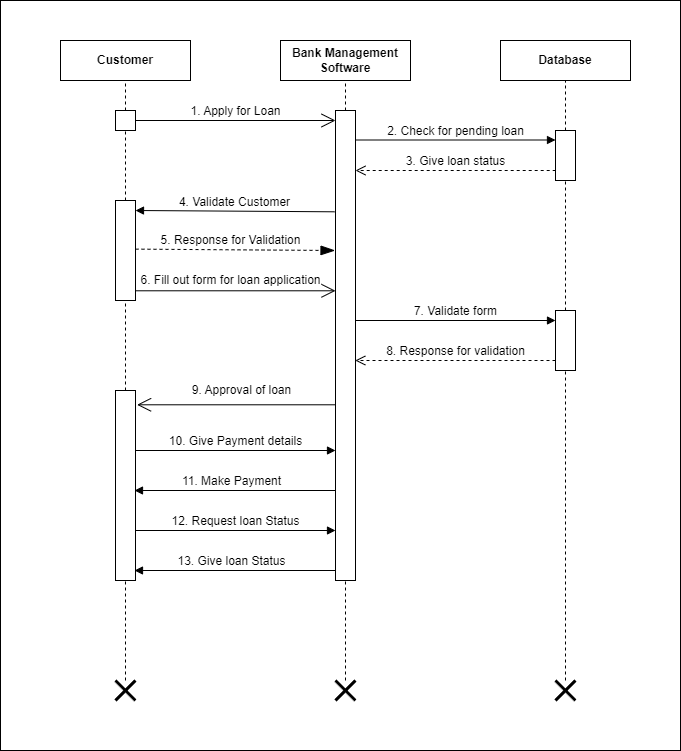

The diagram above was exported from draw.io. Its source (the exported page's mxGraphModel, read from the mxfile embedded in the PNG):
<mxGraphModel dx="743" dy="429" grid="1" gridSize="10" guides="1" tooltips="1" connect="1" arrows="1" fold="1" page="1" pageScale="1" pageWidth="850" pageHeight="1100" math="0" shadow="0">
  <root>
    <mxCell id="0" />
    <mxCell id="1" parent="0" />
    <mxCell id="9rTEkfGrEuuxE9iyfao7-1" value="" style="rounded=0;whiteSpace=wrap;html=1;fontSize=12;" parent="1" vertex="1">
      <mxGeometry x="80" y="30" width="680" height="750" as="geometry" />
    </mxCell>
    <mxCell id="9rTEkfGrEuuxE9iyfao7-2" value="Customer" style="rounded=0;whiteSpace=wrap;html=1;fontStyle=1;fontSize=12;" parent="1" vertex="1">
      <mxGeometry x="140" y="70" width="130" height="40" as="geometry" />
    </mxCell>
    <mxCell id="9rTEkfGrEuuxE9iyfao7-3" value="Bank Management Software" style="rounded=0;whiteSpace=wrap;html=1;fontStyle=1;fontSize=12;" parent="1" vertex="1">
      <mxGeometry x="360" y="70" width="130" height="40" as="geometry" />
    </mxCell>
    <mxCell id="9rTEkfGrEuuxE9iyfao7-4" value="Database" style="rounded=0;whiteSpace=wrap;html=1;fontStyle=1;fontSize=12;" parent="1" vertex="1">
      <mxGeometry x="580" y="70" width="130" height="40" as="geometry" />
    </mxCell>
    <mxCell id="9rTEkfGrEuuxE9iyfao7-5" value="" style="endArrow=none;dashed=1;html=1;rounded=0;entryX=0.5;entryY=1;entryDx=0;entryDy=0;fontSize=12;" parent="1" source="9rTEkfGrEuuxE9iyfao7-20" target="9rTEkfGrEuuxE9iyfao7-3" edge="1">
      <mxGeometry width="50" height="50" relative="1" as="geometry">
        <mxPoint x="425.0000000000002" y="700.0000000000002" as="sourcePoint" />
        <mxPoint x="460" y="380" as="targetPoint" />
      </mxGeometry>
    </mxCell>
    <mxCell id="9rTEkfGrEuuxE9iyfao7-11" value="" style="endArrow=none;dashed=1;html=1;rounded=0;entryX=0.5;entryY=1;entryDx=0;entryDy=0;exitX=0.5;exitY=0;exitDx=0;exitDy=0;fontSize=12;" parent="1" source="9rTEkfGrEuuxE9iyfao7-18" target="9rTEkfGrEuuxE9iyfao7-4" edge="1">
      <mxGeometry width="50" height="50" relative="1" as="geometry">
        <mxPoint x="410" y="430" as="sourcePoint" />
        <mxPoint x="460" y="380" as="targetPoint" />
      </mxGeometry>
    </mxCell>
    <mxCell id="9rTEkfGrEuuxE9iyfao7-12" value="" style="endArrow=none;dashed=1;html=1;rounded=0;entryX=0.5;entryY=1;entryDx=0;entryDy=0;exitX=0.5;exitY=0;exitDx=0;exitDy=0;fontSize=12;" parent="1" source="9rTEkfGrEuuxE9iyfao7-14" target="9rTEkfGrEuuxE9iyfao7-2" edge="1">
      <mxGeometry width="50" height="50" relative="1" as="geometry">
        <mxPoint x="410" y="430" as="sourcePoint" />
        <mxPoint x="460" y="380" as="targetPoint" />
      </mxGeometry>
    </mxCell>
    <mxCell id="9rTEkfGrEuuxE9iyfao7-21" value="2. Check for pending loan" style="html=1;verticalAlign=bottom;endArrow=block;curved=0;rounded=0;exitX=1;exitY=0.5;exitDx=0;exitDy=0;entryX=0;entryY=0.5;entryDx=0;entryDy=0;fontSize=12;" parent="1" edge="1">
      <mxGeometry relative="1" as="geometry">
        <mxPoint x="435" y="169.5" as="sourcePoint" />
        <mxPoint x="635" y="169.5" as="targetPoint" />
      </mxGeometry>
    </mxCell>
    <mxCell id="9rTEkfGrEuuxE9iyfao7-22" value="3. Give loan status" style="html=1;verticalAlign=bottom;endArrow=open;dashed=1;endSize=8;curved=0;rounded=0;exitX=0.01;exitY=0.43;exitDx=0;exitDy=0;exitPerimeter=0;fontSize=12;" parent="1" edge="1">
      <mxGeometry relative="1" as="geometry">
        <mxPoint x="435.0000000000002" y="199.99999999999994" as="targetPoint" />
        <mxPoint x="635.2000000000003" y="199.99999999999994" as="sourcePoint" />
      </mxGeometry>
    </mxCell>
    <mxCell id="9rTEkfGrEuuxE9iyfao7-23" value="" style="endArrow=none;dashed=1;html=1;rounded=0;entryX=0.5;entryY=1;entryDx=0;entryDy=0;fontSize=12;" parent="1" target="9rTEkfGrEuuxE9iyfao7-20" edge="1">
      <mxGeometry width="50" height="50" relative="1" as="geometry">
        <mxPoint x="425.0000000000002" y="710.0000000000002" as="sourcePoint" />
        <mxPoint x="425" y="110" as="targetPoint" />
      </mxGeometry>
    </mxCell>
    <mxCell id="9rTEkfGrEuuxE9iyfao7-20" value="" style="html=1;points=[[0,0,0,0,5],[0,1,0,0,-5],[1,0,0,0,5],[1,1,0,0,-5]];perimeter=orthogonalPerimeter;outlineConnect=0;targetShapes=umlLifeline;portConstraint=eastwest;newEdgeStyle={&quot;curved&quot;:0,&quot;rounded&quot;:0};fontSize=12;" parent="1" vertex="1">
      <mxGeometry x="415" y="140" width="20" height="470" as="geometry" />
    </mxCell>
    <mxCell id="9rTEkfGrEuuxE9iyfao7-24" value="1. Apply for Loan" style="endArrow=open;endFill=1;endSize=12;html=1;rounded=0;fontSize=12;exitX=0.75;exitY=0.5;exitDx=0;exitDy=0;exitPerimeter=0;" parent="1" target="9rTEkfGrEuuxE9iyfao7-20" edge="1" source="9rTEkfGrEuuxE9iyfao7-14">
      <mxGeometry x="0.0256" y="9" width="160" relative="1" as="geometry">
        <mxPoint x="220" y="149" as="sourcePoint" />
        <mxPoint x="380" y="149.29000000000002" as="targetPoint" />
        <mxPoint as="offset" />
      </mxGeometry>
    </mxCell>
    <mxCell id="9rTEkfGrEuuxE9iyfao7-25" value="4. Validate Customer" style="html=1;verticalAlign=bottom;endArrow=block;curved=0;rounded=0;entryX=0.964;entryY=0.049;entryDx=0;entryDy=0;entryPerimeter=0;fontSize=12;exitX=-0.084;exitY=0.21;exitDx=0;exitDy=0;exitPerimeter=0;" parent="1" edge="1">
      <mxGeometry relative="1" as="geometry">
        <mxPoint x="414.03999999999996" y="241.29999999999995" as="sourcePoint" />
        <mxPoint x="214.99999999999997" y="240.00000000000003" as="targetPoint" />
      </mxGeometry>
    </mxCell>
    <mxCell id="9rTEkfGrEuuxE9iyfao7-28" value="" style="endArrow=none;dashed=1;html=1;rounded=0;entryX=0.5;entryY=1;entryDx=0;entryDy=0;exitX=0.5;exitY=0;exitDx=0;exitDy=0;fontSize=12;" parent="1" source="9rTEkfGrEuuxE9iyfao7-36" target="9rTEkfGrEuuxE9iyfao7-18" edge="1">
      <mxGeometry width="50" height="50" relative="1" as="geometry">
        <mxPoint x="645" y="710" as="sourcePoint" />
        <mxPoint x="645" y="110" as="targetPoint" />
      </mxGeometry>
    </mxCell>
    <mxCell id="9rTEkfGrEuuxE9iyfao7-18" value="" style="rounded=0;whiteSpace=wrap;html=1;fontSize=12;" parent="1" vertex="1">
      <mxGeometry x="635" y="160" width="20" height="50" as="geometry" />
    </mxCell>
    <mxCell id="9rTEkfGrEuuxE9iyfao7-31" value="" style="endArrow=none;dashed=1;html=1;rounded=0;entryX=0.5;entryY=1;entryDx=0;entryDy=0;exitX=0.5;exitY=0;exitDx=0;exitDy=0;fontSize=12;" parent="1" target="9rTEkfGrEuuxE9iyfao7-30" edge="1">
      <mxGeometry width="50" height="50" relative="1" as="geometry">
        <mxPoint x="205" y="710.0000000000002" as="sourcePoint" />
        <mxPoint x="205" y="110" as="targetPoint" />
      </mxGeometry>
    </mxCell>
    <mxCell id="9rTEkfGrEuuxE9iyfao7-30" value="" style="rounded=0;whiteSpace=wrap;html=1;fontSize=12;" parent="1" vertex="1">
      <mxGeometry x="195" y="420" width="20" height="190" as="geometry" />
    </mxCell>
    <mxCell id="9rTEkfGrEuuxE9iyfao7-33" value="5. Response for Validation" style="endArrow=blockThin;dashed=1;endFill=1;endSize=12;html=1;rounded=0;exitX=1.06;exitY=0.128;exitDx=0;exitDy=0;exitPerimeter=0;strokeColor=#000000;fontSize=12;" parent="1" edge="1">
      <mxGeometry x="-0.0462" y="9" width="160" relative="1" as="geometry">
        <mxPoint x="215.00000000000006" y="278.64" as="sourcePoint" />
        <mxPoint x="414.52000000000004" y="280.00000000000006" as="targetPoint" />
        <mxPoint as="offset" />
      </mxGeometry>
    </mxCell>
    <mxCell id="9rTEkfGrEuuxE9iyfao7-34" value="6. Fill out form for loan application" style="endArrow=open;endFill=1;endSize=12;html=1;rounded=0;fontSize=12;" parent="1" target="9rTEkfGrEuuxE9iyfao7-20" edge="1">
      <mxGeometry x="-0.05" y="10" width="160" relative="1" as="geometry">
        <mxPoint x="215" y="320.29" as="sourcePoint" />
        <mxPoint x="410" y="320" as="targetPoint" />
        <mxPoint as="offset" />
      </mxGeometry>
    </mxCell>
    <mxCell id="9rTEkfGrEuuxE9iyfao7-35" value="7. Validate form" style="html=1;verticalAlign=bottom;endArrow=block;curved=0;rounded=0;exitX=1;exitY=0.5;exitDx=0;exitDy=0;entryX=0;entryY=0.25;entryDx=0;entryDy=0;fontSize=12;" parent="1" edge="1">
      <mxGeometry relative="1" as="geometry">
        <mxPoint x="435" y="350" as="sourcePoint" />
        <mxPoint x="635" y="350" as="targetPoint" />
      </mxGeometry>
    </mxCell>
    <mxCell id="9rTEkfGrEuuxE9iyfao7-37" value="" style="endArrow=none;dashed=1;html=1;rounded=0;entryX=0.5;entryY=1;entryDx=0;entryDy=0;exitX=0.5;exitY=0;exitDx=0;exitDy=0;fontSize=12;" parent="1" target="9rTEkfGrEuuxE9iyfao7-36" edge="1">
      <mxGeometry width="50" height="50" relative="1" as="geometry">
        <mxPoint x="645" y="710.0000000000002" as="sourcePoint" />
        <mxPoint x="645" y="210" as="targetPoint" />
      </mxGeometry>
    </mxCell>
    <mxCell id="9rTEkfGrEuuxE9iyfao7-36" value="" style="rounded=0;whiteSpace=wrap;html=1;fontSize=12;" parent="1" vertex="1">
      <mxGeometry x="635" y="340" width="20" height="60" as="geometry" />
    </mxCell>
    <mxCell id="9rTEkfGrEuuxE9iyfao7-38" value="8. Response for validation" style="html=1;verticalAlign=bottom;endArrow=open;dashed=1;endSize=8;curved=0;rounded=0;exitX=0.01;exitY=0.43;exitDx=0;exitDy=0;exitPerimeter=0;fontSize=12;" parent="1" edge="1">
      <mxGeometry relative="1" as="geometry">
        <mxPoint x="434.80000000000024" y="389.99999999999994" as="targetPoint" />
        <mxPoint x="635.0000000000002" y="389.99999999999994" as="sourcePoint" />
      </mxGeometry>
    </mxCell>
    <mxCell id="9rTEkfGrEuuxE9iyfao7-39" value="9. Approval of loan" style="endArrow=open;endFill=1;endSize=12;html=1;rounded=0;entryX=1.079;entryY=0.544;entryDx=0;entryDy=0;entryPerimeter=0;fontSize=12;" parent="1" edge="1">
      <mxGeometry x="-0.0424" y="-14" width="160" relative="1" as="geometry">
        <mxPoint x="415.0000000000002" y="434.28999999999996" as="sourcePoint" />
        <mxPoint x="216.58000000000015" y="434.28999999999996" as="targetPoint" />
        <mxPoint x="1" as="offset" />
      </mxGeometry>
    </mxCell>
    <mxCell id="9rTEkfGrEuuxE9iyfao7-41" value="10. Give Payment details" style="html=1;verticalAlign=bottom;endArrow=block;curved=0;rounded=0;exitX=1;exitY=0.5;exitDx=0;exitDy=0;entryX=0;entryY=0.25;entryDx=0;entryDy=0;fontSize=12;" parent="1" edge="1">
      <mxGeometry relative="1" as="geometry">
        <mxPoint x="215" y="480" as="sourcePoint" />
        <mxPoint x="415" y="480" as="targetPoint" />
      </mxGeometry>
    </mxCell>
    <mxCell id="9rTEkfGrEuuxE9iyfao7-42" value="11. Make Payment" style="html=1;verticalAlign=bottom;endArrow=block;curved=0;rounded=0;entryX=0.964;entryY=0.049;entryDx=0;entryDy=0;entryPerimeter=0;fontSize=12;" parent="1" edge="1">
      <mxGeometry x="0.0448" relative="1" as="geometry">
        <mxPoint x="415" y="520" as="sourcePoint" />
        <mxPoint x="214" y="520" as="targetPoint" />
        <mxPoint x="1" as="offset" />
      </mxGeometry>
    </mxCell>
    <mxCell id="9rTEkfGrEuuxE9iyfao7-43" value="12. Request loan Status" style="html=1;verticalAlign=bottom;endArrow=block;curved=0;rounded=0;exitX=1;exitY=0.5;exitDx=0;exitDy=0;entryX=0;entryY=0.25;entryDx=0;entryDy=0;fontSize=12;" parent="1" edge="1">
      <mxGeometry relative="1" as="geometry">
        <mxPoint x="215" y="560" as="sourcePoint" />
        <mxPoint x="415" y="560" as="targetPoint" />
        <mxPoint as="offset" />
      </mxGeometry>
    </mxCell>
    <mxCell id="9rTEkfGrEuuxE9iyfao7-44" value="13. Give loan Status" style="html=1;verticalAlign=bottom;endArrow=block;curved=0;rounded=0;entryX=0.964;entryY=0.049;entryDx=0;entryDy=0;entryPerimeter=0;fontSize=12;" parent="1" edge="1">
      <mxGeometry x="0.0448" relative="1" as="geometry">
        <mxPoint x="415" y="600" as="sourcePoint" />
        <mxPoint x="214" y="600" as="targetPoint" />
        <mxPoint x="1" as="offset" />
      </mxGeometry>
    </mxCell>
    <mxCell id="9rTEkfGrEuuxE9iyfao7-45" value="" style="shape=umlDestroy;whiteSpace=wrap;html=1;strokeWidth=3;targetShapes=umlLifeline;fontSize=12;" parent="1" vertex="1">
      <mxGeometry x="195" y="710" width="20" height="20" as="geometry" />
    </mxCell>
    <mxCell id="9rTEkfGrEuuxE9iyfao7-49" value="" style="shape=umlDestroy;whiteSpace=wrap;html=1;strokeWidth=3;targetShapes=umlLifeline;fontSize=12;" parent="1" vertex="1">
      <mxGeometry x="415" y="710" width="20" height="20" as="geometry" />
    </mxCell>
    <mxCell id="9rTEkfGrEuuxE9iyfao7-50" value="" style="shape=umlDestroy;whiteSpace=wrap;html=1;strokeWidth=3;targetShapes=umlLifeline;fontSize=12;" parent="1" vertex="1">
      <mxGeometry x="635" y="710" width="20" height="20" as="geometry" />
    </mxCell>
    <mxCell id="-NJWkV-zZoeaNLX2ME-c-1" value="" style="endArrow=none;dashed=1;html=1;rounded=0;entryX=0.5;entryY=1;entryDx=0;entryDy=0;exitX=0.5;exitY=0;exitDx=0;exitDy=0;fontSize=12;" edge="1" parent="1" source="-NJWkV-zZoeaNLX2ME-c-2" target="9rTEkfGrEuuxE9iyfao7-14">
      <mxGeometry width="50" height="50" relative="1" as="geometry">
        <mxPoint x="205" y="210" as="sourcePoint" />
        <mxPoint x="205" y="110" as="targetPoint" />
      </mxGeometry>
    </mxCell>
    <mxCell id="9rTEkfGrEuuxE9iyfao7-14" value="" style="rounded=0;whiteSpace=wrap;html=1;fontSize=12;" parent="1" vertex="1">
      <mxGeometry x="195" y="140" width="20" height="20" as="geometry" />
    </mxCell>
    <mxCell id="-NJWkV-zZoeaNLX2ME-c-3" value="" style="endArrow=none;dashed=1;html=1;rounded=0;entryX=0.5;entryY=1;entryDx=0;entryDy=0;exitX=0.5;exitY=0;exitDx=0;exitDy=0;fontSize=12;" edge="1" parent="1" source="9rTEkfGrEuuxE9iyfao7-30" target="-NJWkV-zZoeaNLX2ME-c-2">
      <mxGeometry width="50" height="50" relative="1" as="geometry">
        <mxPoint x="205" y="420" as="sourcePoint" />
        <mxPoint x="205" y="160" as="targetPoint" />
      </mxGeometry>
    </mxCell>
    <mxCell id="-NJWkV-zZoeaNLX2ME-c-2" value="" style="rounded=0;whiteSpace=wrap;html=1;fontSize=12;" vertex="1" parent="1">
      <mxGeometry x="195" y="230" width="20" height="100" as="geometry" />
    </mxCell>
  </root>
</mxGraphModel>